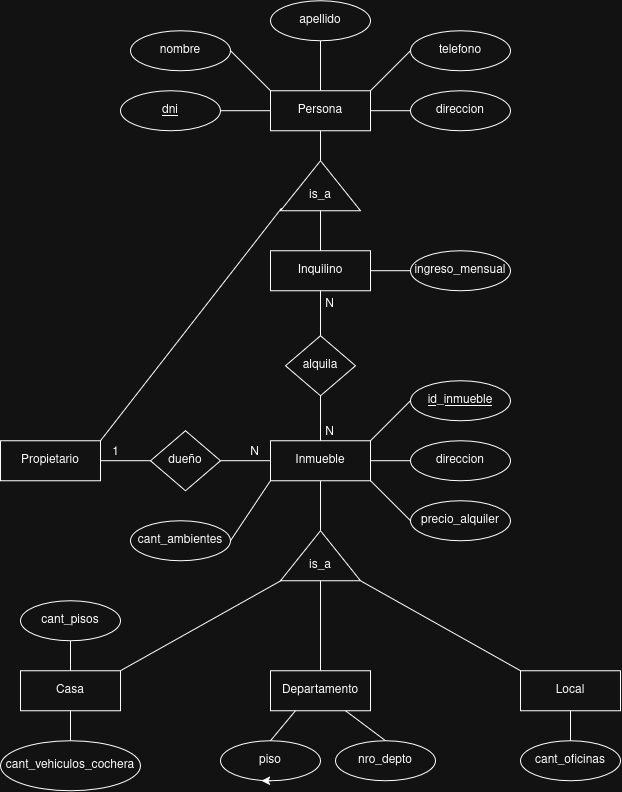

The diagram above was exported from draw.io. Its source (the exported page's mxGraphModel, read from the mxfile embedded in the PNG):
<mxGraphModel dx="946" dy="1223" grid="1" gridSize="10" guides="1" tooltips="1" connect="1" arrows="1" fold="1" page="1" pageScale="1" pageWidth="850" pageHeight="1100" math="0" shadow="0" extFonts="Permanent Marker^https://fonts.googleapis.com/css?family=Permanent+Marker">
  <root>
    <mxCell id="0" />
    <mxCell id="1" parent="0" />
    <mxCell id="_5QODDPf6-4CFfBXisU_-23" edge="1" parent="1" source="_5QODDPf6-4CFfBXisU_-1" style="edgeStyle=orthogonalEdgeStyle;rounded=0;orthogonalLoop=1;jettySize=auto;html=1;exitX=0.5;exitY=0;exitDx=0;exitDy=0;endArrow=none;endFill=0;" target="_5QODDPf6-4CFfBXisU_-5">
      <mxGeometry relative="1" as="geometry" />
    </mxCell>
    <mxCell id="_5QODDPf6-4CFfBXisU_-30" edge="1" parent="1" source="_5QODDPf6-4CFfBXisU_-1" style="rounded=0;orthogonalLoop=1;jettySize=auto;html=1;exitX=0.5;exitY=1;exitDx=0;exitDy=0;entryX=1;entryY=0.5;entryDx=0;entryDy=0;endArrow=none;endFill=0;" target="_5QODDPf6-4CFfBXisU_-27">
      <mxGeometry relative="1" as="geometry" />
    </mxCell>
    <mxCell id="_5QODDPf6-4CFfBXisU_-1" parent="1" style="whiteSpace=wrap;html=1;align=center;" value="Persona" vertex="1">
      <mxGeometry height="40" width="100" x="360" y="130" as="geometry" />
    </mxCell>
    <mxCell id="_5QODDPf6-4CFfBXisU_-22" edge="1" parent="1" source="_5QODDPf6-4CFfBXisU_-3" style="edgeStyle=orthogonalEdgeStyle;rounded=0;orthogonalLoop=1;jettySize=auto;html=1;exitX=1;exitY=0.5;exitDx=0;exitDy=0;entryX=0;entryY=0.5;entryDx=0;entryDy=0;endArrow=none;endFill=0;" target="_5QODDPf6-4CFfBXisU_-1">
      <mxGeometry relative="1" as="geometry" />
    </mxCell>
    <mxCell id="_5QODDPf6-4CFfBXisU_-3" parent="1" style="ellipse;whiteSpace=wrap;html=1;align=center;fontStyle=4;" value="&lt;div&gt;dni&lt;/div&gt;" vertex="1">
      <mxGeometry height="40" width="100" x="210" y="130" as="geometry" />
    </mxCell>
    <mxCell id="_5QODDPf6-4CFfBXisU_-25" edge="1" parent="1" source="_5QODDPf6-4CFfBXisU_-4" style="rounded=0;orthogonalLoop=1;jettySize=auto;html=1;exitX=1;exitY=0.5;exitDx=0;exitDy=0;entryX=0;entryY=0;entryDx=0;entryDy=0;endArrow=none;endFill=0;" target="_5QODDPf6-4CFfBXisU_-1">
      <mxGeometry relative="1" as="geometry" />
    </mxCell>
    <mxCell id="_5QODDPf6-4CFfBXisU_-4" parent="1" style="ellipse;whiteSpace=wrap;html=1;align=center;" value="nombre" vertex="1">
      <mxGeometry height="40" width="100" x="220" y="70" as="geometry" />
    </mxCell>
    <mxCell id="_5QODDPf6-4CFfBXisU_-5" parent="1" style="ellipse;whiteSpace=wrap;html=1;align=center;" value="apellido" vertex="1">
      <mxGeometry height="40" width="100" x="360" y="40" as="geometry" />
    </mxCell>
    <mxCell id="_5QODDPf6-4CFfBXisU_-26" edge="1" parent="1" source="_5QODDPf6-4CFfBXisU_-8" style="rounded=0;orthogonalLoop=1;jettySize=auto;html=1;exitX=0;exitY=0.5;exitDx=0;exitDy=0;entryX=1;entryY=0;entryDx=0;entryDy=0;endArrow=none;endFill=0;" target="_5QODDPf6-4CFfBXisU_-1">
      <mxGeometry relative="1" as="geometry" />
    </mxCell>
    <mxCell id="_5QODDPf6-4CFfBXisU_-8" parent="1" style="ellipse;whiteSpace=wrap;html=1;align=center;" value="&lt;div&gt;telefono&lt;/div&gt;" vertex="1">
      <mxGeometry height="40" width="100" x="500" y="70" as="geometry" />
    </mxCell>
    <mxCell id="_5QODDPf6-4CFfBXisU_-12" parent="1" style="ellipse;whiteSpace=wrap;html=1;align=center;" value="&lt;div&gt;direccion&lt;/div&gt;" vertex="1">
      <mxGeometry height="40" width="100" x="500" y="130" as="geometry" />
    </mxCell>
    <mxCell id="_5QODDPf6-4CFfBXisU_-13" parent="1" style="whiteSpace=wrap;html=1;align=center;" value="Propietario" vertex="1">
      <mxGeometry height="40" width="100" x="90" y="480" as="geometry" />
    </mxCell>
    <mxCell id="_5QODDPf6-4CFfBXisU_-42" edge="1" parent="1" source="_5QODDPf6-4CFfBXisU_-14" style="rounded=0;orthogonalLoop=1;jettySize=auto;html=1;exitX=1;exitY=0.5;exitDx=0;exitDy=0;entryX=0;entryY=0.5;entryDx=0;entryDy=0;endArrow=none;endFill=0;" target="_5QODDPf6-4CFfBXisU_-15">
      <mxGeometry relative="1" as="geometry" />
    </mxCell>
    <mxCell id="_5QODDPf6-4CFfBXisU_-14" parent="1" style="whiteSpace=wrap;html=1;align=center;" value="&lt;div&gt;Inquilino&lt;/div&gt;" vertex="1">
      <mxGeometry height="40" width="100" x="360" y="290" as="geometry" />
    </mxCell>
    <mxCell id="_5QODDPf6-4CFfBXisU_-15" parent="1" style="ellipse;whiteSpace=wrap;html=1;align=center;" value="ingreso_mensual" vertex="1">
      <mxGeometry height="40" width="100" x="500" y="290" as="geometry" />
    </mxCell>
    <mxCell id="_5QODDPf6-4CFfBXisU_-18" edge="1" parent="1" source="_5QODDPf6-4CFfBXisU_-1" style="endArrow=none;html=1;rounded=0;entryX=0;entryY=0.5;entryDx=0;entryDy=0;exitX=1;exitY=0.5;exitDx=0;exitDy=0;" target="_5QODDPf6-4CFfBXisU_-12" value="">
      <mxGeometry relative="1" as="geometry">
        <mxPoint x="460" y="140" as="sourcePoint" />
        <mxPoint x="480" y="150" as="targetPoint" />
      </mxGeometry>
    </mxCell>
    <mxCell id="_5QODDPf6-4CFfBXisU_-27" parent="1" style="triangle;whiteSpace=wrap;html=1;shapeInside=1;rotation=-90;" value="&lt;div&gt;&lt;br/&gt;&lt;/div&gt;" vertex="1">
      <mxGeometry height="80" width="50" x="385" y="185" as="geometry" />
    </mxCell>
    <mxCell id="_5QODDPf6-4CFfBXisU_-28" edge="1" parent="1" source="_5QODDPf6-4CFfBXisU_-13" style="rounded=0;orthogonalLoop=1;jettySize=auto;html=1;exitX=1;exitY=0;exitDx=0;exitDy=0;entryX=0.05;entryY=0.013;entryDx=0;entryDy=0;entryPerimeter=0;endArrow=none;endFill=0;" target="_5QODDPf6-4CFfBXisU_-27">
      <mxGeometry relative="1" as="geometry" />
    </mxCell>
    <mxCell id="_5QODDPf6-4CFfBXisU_-36" edge="1" parent="1" source="_5QODDPf6-4CFfBXisU_-31" style="rounded=0;orthogonalLoop=1;jettySize=auto;html=1;exitX=0.5;exitY=1;exitDx=0;exitDy=0;entryX=0.5;entryY=0;entryDx=0;entryDy=0;endArrow=none;endFill=0;" target="_5QODDPf6-4CFfBXisU_-14">
      <mxGeometry relative="1" as="geometry" />
    </mxCell>
    <mxCell id="_5QODDPf6-4CFfBXisU_-31" parent="1" style="text;html=1;whiteSpace=wrap;strokeColor=none;fillColor=none;align=center;verticalAlign=middle;rounded=0;" value="is_a" vertex="1">
      <mxGeometry height="30" width="60" x="380" y="220" as="geometry" />
    </mxCell>
    <mxCell id="_5QODDPf6-4CFfBXisU_-48" edge="1" parent="1" source="_5QODDPf6-4CFfBXisU_-32" style="rounded=0;orthogonalLoop=1;jettySize=auto;html=1;exitX=0.5;exitY=1;exitDx=0;exitDy=0;endArrow=none;endFill=0;" target="_5QODDPf6-4CFfBXisU_-37">
      <mxGeometry relative="1" as="geometry" />
    </mxCell>
    <mxCell id="_5QODDPf6-4CFfBXisU_-56" edge="1" parent="1" source="_5QODDPf6-4CFfBXisU_-32" style="rounded=0;orthogonalLoop=1;jettySize=auto;html=1;exitX=1;exitY=1;exitDx=0;exitDy=0;entryX=0;entryY=0.5;entryDx=0;entryDy=0;endArrow=none;endFill=0;" target="_5QODDPf6-4CFfBXisU_-54">
      <mxGeometry relative="1" as="geometry" />
    </mxCell>
    <mxCell id="_5QODDPf6-4CFfBXisU_-61" edge="1" parent="1" source="_5QODDPf6-4CFfBXisU_-32" style="rounded=0;orthogonalLoop=1;jettySize=auto;html=1;exitX=1;exitY=0;exitDx=0;exitDy=0;entryX=0;entryY=0.5;entryDx=0;entryDy=0;endArrow=none;endFill=0;" target="_5QODDPf6-4CFfBXisU_-60">
      <mxGeometry relative="1" as="geometry" />
    </mxCell>
    <mxCell id="_5QODDPf6-4CFfBXisU_-32" parent="1" style="whiteSpace=wrap;html=1;align=center;" value="Inmueble" vertex="1">
      <mxGeometry height="40" width="100" x="360" y="480" as="geometry" />
    </mxCell>
    <mxCell id="_5QODDPf6-4CFfBXisU_-33" parent="1" style="shape=rhombus;perimeter=rhombusPerimeter;whiteSpace=wrap;html=1;align=center;" value="dueño" vertex="1">
      <mxGeometry height="60" width="70" x="240" y="470" as="geometry" />
    </mxCell>
    <mxCell id="_5QODDPf6-4CFfBXisU_-34" parent="1" style="shape=rhombus;perimeter=rhombusPerimeter;whiteSpace=wrap;html=1;align=center;" value="alquila" vertex="1">
      <mxGeometry height="60" width="70" x="375" y="375" as="geometry" />
    </mxCell>
    <mxCell id="_5QODDPf6-4CFfBXisU_-37" parent="1" style="triangle;whiteSpace=wrap;html=1;shapeInside=1;rotation=-90;" value="&lt;div&gt;&lt;br/&gt;&lt;/div&gt;" vertex="1">
      <mxGeometry height="80" width="50" x="385" y="555" as="geometry" />
    </mxCell>
    <mxCell id="_5QODDPf6-4CFfBXisU_-57" edge="1" parent="1" source="_5QODDPf6-4CFfBXisU_-38" style="edgeStyle=orthogonalEdgeStyle;rounded=0;orthogonalLoop=1;jettySize=auto;html=1;exitX=0.5;exitY=1;exitDx=0;exitDy=0;entryX=0.5;entryY=0;entryDx=0;entryDy=0;endArrow=none;endFill=0;" target="_5QODDPf6-4CFfBXisU_-40">
      <mxGeometry relative="1" as="geometry" />
    </mxCell>
    <mxCell id="_5QODDPf6-4CFfBXisU_-58" edge="1" parent="1" source="_5QODDPf6-4CFfBXisU_-37" style="rounded=0;orthogonalLoop=1;jettySize=auto;html=1;exitX=0.006;exitY=0.012;exitDx=0;exitDy=0;entryX=1;entryY=0;entryDx=0;entryDy=0;endArrow=none;endFill=0;exitPerimeter=0;" target="_5QODDPf6-4CFfBXisU_-39">
      <mxGeometry relative="1" as="geometry" />
    </mxCell>
    <mxCell id="_5QODDPf6-4CFfBXisU_-38" parent="1" style="text;html=1;whiteSpace=wrap;strokeColor=none;fillColor=none;align=center;verticalAlign=middle;rounded=0;" value="is_a" vertex="1">
      <mxGeometry height="30" width="60" x="380" y="590" as="geometry" />
    </mxCell>
    <mxCell id="_5QODDPf6-4CFfBXisU_-70" edge="1" parent="1" source="_5QODDPf6-4CFfBXisU_-39" style="edgeStyle=orthogonalEdgeStyle;rounded=0;orthogonalLoop=1;jettySize=auto;html=1;endArrow=none;endFill=0;" target="_5QODDPf6-4CFfBXisU_-64" value="">
      <mxGeometry relative="1" as="geometry" />
    </mxCell>
    <mxCell id="_5QODDPf6-4CFfBXisU_-39" parent="1" style="whiteSpace=wrap;html=1;align=center;" value="Casa" vertex="1">
      <mxGeometry height="40" width="100" x="110" y="710" as="geometry" />
    </mxCell>
    <mxCell id="_5QODDPf6-4CFfBXisU_-40" parent="1" style="whiteSpace=wrap;html=1;align=center;" value="Departamento" vertex="1">
      <mxGeometry height="40" width="100" x="360" y="710" as="geometry" />
    </mxCell>
    <mxCell id="_5QODDPf6-4CFfBXisU_-41" parent="1" style="whiteSpace=wrap;html=1;align=center;" value="Local" vertex="1">
      <mxGeometry height="40" width="100" x="610" y="710" as="geometry" />
    </mxCell>
    <mxCell id="_5QODDPf6-4CFfBXisU_-44" edge="1" parent="1" source="_5QODDPf6-4CFfBXisU_-33" style="endArrow=none;html=1;rounded=0;exitX=0;exitY=0.5;exitDx=0;exitDy=0;entryX=1;entryY=0.5;entryDx=0;entryDy=0;" target="_5QODDPf6-4CFfBXisU_-13" value="">
      <mxGeometry relative="1" as="geometry">
        <mxPoint x="340" y="360" as="sourcePoint" />
        <mxPoint x="500" y="360" as="targetPoint" />
      </mxGeometry>
    </mxCell>
    <mxCell id="_5QODDPf6-4CFfBXisU_-45" connectable="0" parent="_5QODDPf6-4CFfBXisU_-44" style="resizable=0;html=1;whiteSpace=wrap;align=right;verticalAlign=bottom;" value="1" vertex="1">
      <mxGeometry relative="1" x="1" as="geometry">
        <mxPoint x="20" as="offset" />
      </mxGeometry>
    </mxCell>
    <mxCell id="_5QODDPf6-4CFfBXisU_-46" edge="1" parent="1" source="_5QODDPf6-4CFfBXisU_-33" style="endArrow=none;html=1;rounded=0;exitX=1;exitY=0.5;exitDx=0;exitDy=0;entryX=0;entryY=0.5;entryDx=0;entryDy=0;" target="_5QODDPf6-4CFfBXisU_-32" value="">
      <mxGeometry relative="1" as="geometry">
        <mxPoint x="340" y="360" as="sourcePoint" />
        <mxPoint x="500" y="360" as="targetPoint" />
      </mxGeometry>
    </mxCell>
    <mxCell id="_5QODDPf6-4CFfBXisU_-47" connectable="0" parent="_5QODDPf6-4CFfBXisU_-46" style="resizable=0;html=1;whiteSpace=wrap;align=right;verticalAlign=bottom;" value="N" vertex="1">
      <mxGeometry relative="1" x="1" as="geometry">
        <mxPoint x="-10" as="offset" />
      </mxGeometry>
    </mxCell>
    <mxCell id="_5QODDPf6-4CFfBXisU_-49" edge="1" parent="1" source="_5QODDPf6-4CFfBXisU_-34" style="endArrow=none;html=1;rounded=0;exitX=0.5;exitY=0;exitDx=0;exitDy=0;entryX=0.5;entryY=1;entryDx=0;entryDy=0;" target="_5QODDPf6-4CFfBXisU_-14" value="">
      <mxGeometry relative="1" as="geometry">
        <mxPoint x="340" y="360" as="sourcePoint" />
        <mxPoint x="500" y="360" as="targetPoint" />
      </mxGeometry>
    </mxCell>
    <mxCell id="_5QODDPf6-4CFfBXisU_-50" connectable="0" parent="_5QODDPf6-4CFfBXisU_-49" style="resizable=0;html=1;whiteSpace=wrap;align=right;verticalAlign=bottom;" value="N" vertex="1">
      <mxGeometry relative="1" x="1" as="geometry">
        <mxPoint x="15" y="23" as="offset" />
      </mxGeometry>
    </mxCell>
    <mxCell id="_5QODDPf6-4CFfBXisU_-51" edge="1" parent="1" source="_5QODDPf6-4CFfBXisU_-34" style="endArrow=none;html=1;rounded=0;entryX=0.5;entryY=0;entryDx=0;entryDy=0;exitX=0.5;exitY=1;exitDx=0;exitDy=0;" target="_5QODDPf6-4CFfBXisU_-32" value="">
      <mxGeometry relative="1" as="geometry">
        <mxPoint x="530" y="430" as="sourcePoint" />
        <mxPoint x="500" y="360" as="targetPoint" />
      </mxGeometry>
    </mxCell>
    <mxCell id="_5QODDPf6-4CFfBXisU_-52" connectable="0" parent="_5QODDPf6-4CFfBXisU_-51" style="resizable=0;html=1;whiteSpace=wrap;align=right;verticalAlign=bottom;" value="N" vertex="1">
      <mxGeometry relative="1" x="1" as="geometry">
        <mxPoint x="15" as="offset" />
      </mxGeometry>
    </mxCell>
    <mxCell id="_5QODDPf6-4CFfBXisU_-55" edge="1" parent="1" source="_5QODDPf6-4CFfBXisU_-53" style="rounded=0;orthogonalLoop=1;jettySize=auto;html=1;exitX=0;exitY=0.5;exitDx=0;exitDy=0;entryX=1;entryY=0.5;entryDx=0;entryDy=0;endArrow=none;endFill=0;" target="_5QODDPf6-4CFfBXisU_-32">
      <mxGeometry relative="1" as="geometry" />
    </mxCell>
    <mxCell id="_5QODDPf6-4CFfBXisU_-53" parent="1" style="ellipse;whiteSpace=wrap;html=1;align=center;" value="direccion" vertex="1">
      <mxGeometry height="40" width="100" x="500" y="480" as="geometry" />
    </mxCell>
    <mxCell id="_5QODDPf6-4CFfBXisU_-54" parent="1" style="ellipse;whiteSpace=wrap;html=1;align=center;" value="precio_alquiler" vertex="1">
      <mxGeometry height="40" width="100" x="500" y="540" as="geometry" />
    </mxCell>
    <mxCell id="_5QODDPf6-4CFfBXisU_-59" edge="1" parent="1" source="_5QODDPf6-4CFfBXisU_-41" style="rounded=0;orthogonalLoop=1;jettySize=auto;html=1;exitX=0;exitY=0;exitDx=0;exitDy=0;entryX=-0.009;entryY=1.008;entryDx=0;entryDy=0;entryPerimeter=0;endArrow=none;endFill=0;" target="_5QODDPf6-4CFfBXisU_-37">
      <mxGeometry relative="1" as="geometry" />
    </mxCell>
    <mxCell id="_5QODDPf6-4CFfBXisU_-60" parent="1" style="ellipse;whiteSpace=wrap;html=1;align=center;fontStyle=4;" value="id_inmueble" vertex="1">
      <mxGeometry height="40" width="100" x="500" y="420" as="geometry" />
    </mxCell>
    <mxCell id="_5QODDPf6-4CFfBXisU_-71" edge="1" parent="1" source="_5QODDPf6-4CFfBXisU_-62" style="rounded=0;orthogonalLoop=1;jettySize=auto;html=1;exitX=0.5;exitY=0;exitDx=0;exitDy=0;entryX=0.25;entryY=1;entryDx=0;entryDy=0;endArrow=none;endFill=0;" target="_5QODDPf6-4CFfBXisU_-40">
      <mxGeometry relative="1" as="geometry" />
    </mxCell>
    <mxCell id="_5QODDPf6-4CFfBXisU_-62" parent="1" style="ellipse;whiteSpace=wrap;html=1;align=center;" value="piso" vertex="1">
      <mxGeometry height="40" width="100" x="310" y="780" as="geometry" />
    </mxCell>
    <mxCell id="_5QODDPf6-4CFfBXisU_-73" edge="1" parent="1" source="_5QODDPf6-4CFfBXisU_-63" style="rounded=0;orthogonalLoop=1;jettySize=auto;html=1;exitX=0.5;exitY=0;exitDx=0;exitDy=0;entryX=0.75;entryY=1;entryDx=0;entryDy=0;endArrow=none;endFill=0;" target="_5QODDPf6-4CFfBXisU_-40">
      <mxGeometry relative="1" as="geometry" />
    </mxCell>
    <mxCell id="_5QODDPf6-4CFfBXisU_-63" parent="1" style="ellipse;whiteSpace=wrap;html=1;align=center;" value="nro_depto" vertex="1">
      <mxGeometry height="40" width="100" x="425" y="780" as="geometry" />
    </mxCell>
    <mxCell id="_5QODDPf6-4CFfBXisU_-64" parent="1" style="ellipse;whiteSpace=wrap;html=1;align=center;" value="cant_pisos" vertex="1">
      <mxGeometry height="40" width="100" x="110" y="640" as="geometry" />
    </mxCell>
    <mxCell id="_5QODDPf6-4CFfBXisU_-74" edge="1" parent="1" source="_5QODDPf6-4CFfBXisU_-65" style="edgeStyle=orthogonalEdgeStyle;rounded=0;orthogonalLoop=1;jettySize=auto;html=1;exitX=0.5;exitY=0;exitDx=0;exitDy=0;entryX=0.5;entryY=1;entryDx=0;entryDy=0;endArrow=none;endFill=0;" target="_5QODDPf6-4CFfBXisU_-41">
      <mxGeometry relative="1" as="geometry" />
    </mxCell>
    <mxCell id="_5QODDPf6-4CFfBXisU_-65" parent="1" style="ellipse;whiteSpace=wrap;html=1;align=center;" value="cant_oficinas" vertex="1">
      <mxGeometry height="40" width="100" x="610" y="780" as="geometry" />
    </mxCell>
    <mxCell id="_5QODDPf6-4CFfBXisU_-67" edge="1" parent="1" source="_5QODDPf6-4CFfBXisU_-66" style="rounded=0;orthogonalLoop=1;jettySize=auto;html=1;exitX=1;exitY=0.5;exitDx=0;exitDy=0;entryX=0;entryY=1;entryDx=0;entryDy=0;endArrow=none;endFill=0;" target="_5QODDPf6-4CFfBXisU_-32">
      <mxGeometry relative="1" as="geometry" />
    </mxCell>
    <mxCell id="_5QODDPf6-4CFfBXisU_-66" parent="1" style="ellipse;whiteSpace=wrap;html=1;align=center;" value="cant_ambientes" vertex="1">
      <mxGeometry height="40" width="100" x="220" y="560" as="geometry" />
    </mxCell>
    <mxCell id="_5QODDPf6-4CFfBXisU_-69" edge="1" parent="1" source="_5QODDPf6-4CFfBXisU_-68" style="rounded=0;orthogonalLoop=1;jettySize=auto;html=1;exitX=0.5;exitY=0;exitDx=0;exitDy=0;entryX=0.5;entryY=1;entryDx=0;entryDy=0;startArrow=none;startFill=0;endArrow=none;endFill=0;" target="_5QODDPf6-4CFfBXisU_-39">
      <mxGeometry relative="1" as="geometry" />
    </mxCell>
    <mxCell id="_5QODDPf6-4CFfBXisU_-68" parent="1" style="ellipse;whiteSpace=wrap;html=1;align=center;" value="cant_vehiculos_cochera" vertex="1">
      <mxGeometry height="50" width="140" x="90" y="780" as="geometry" />
    </mxCell>
    <mxCell id="_5QODDPf6-4CFfBXisU_-72" edge="1" parent="1" source="_5QODDPf6-4CFfBXisU_-62" style="edgeStyle=orthogonalEdgeStyle;rounded=0;orthogonalLoop=1;jettySize=auto;html=1;innerLoopWaypoints=1;exitX=0.5;exitY=1;exitDx=0;exitDy=0;entryX=0.41;entryY=1;entryDx=0;entryDy=0;entryPerimeter=0;" target="_5QODDPf6-4CFfBXisU_-62">
      <mxGeometry relative="1" as="geometry" />
    </mxCell>
  </root>
</mxGraphModel>